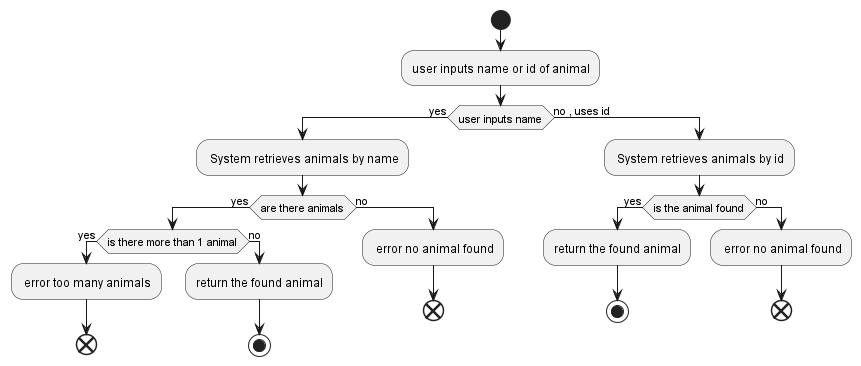

The diagram above was rendered by PlantUML. Its source (embedded in the PNG):
@startuml

start

:user inputs name or id of animal;
if(user inputs name) then (yes)
     : System retrieves animals by name;
     if(are there animals) then (yes)
        if(is there more than 1 animal) then (yes)
        : error too many animals;
        end;
        else(no)
         :return the found animal;
         stop;
        endif
     else(no)
        : error no animal found;
        end;
      endif
else (no , uses id)
 : System retrieves animals by id;

        if(is the animal found) then (yes)

             :return the found animal;
             stop;
        else(no)
             : error no animal found;
              end;
        endif
@enduml